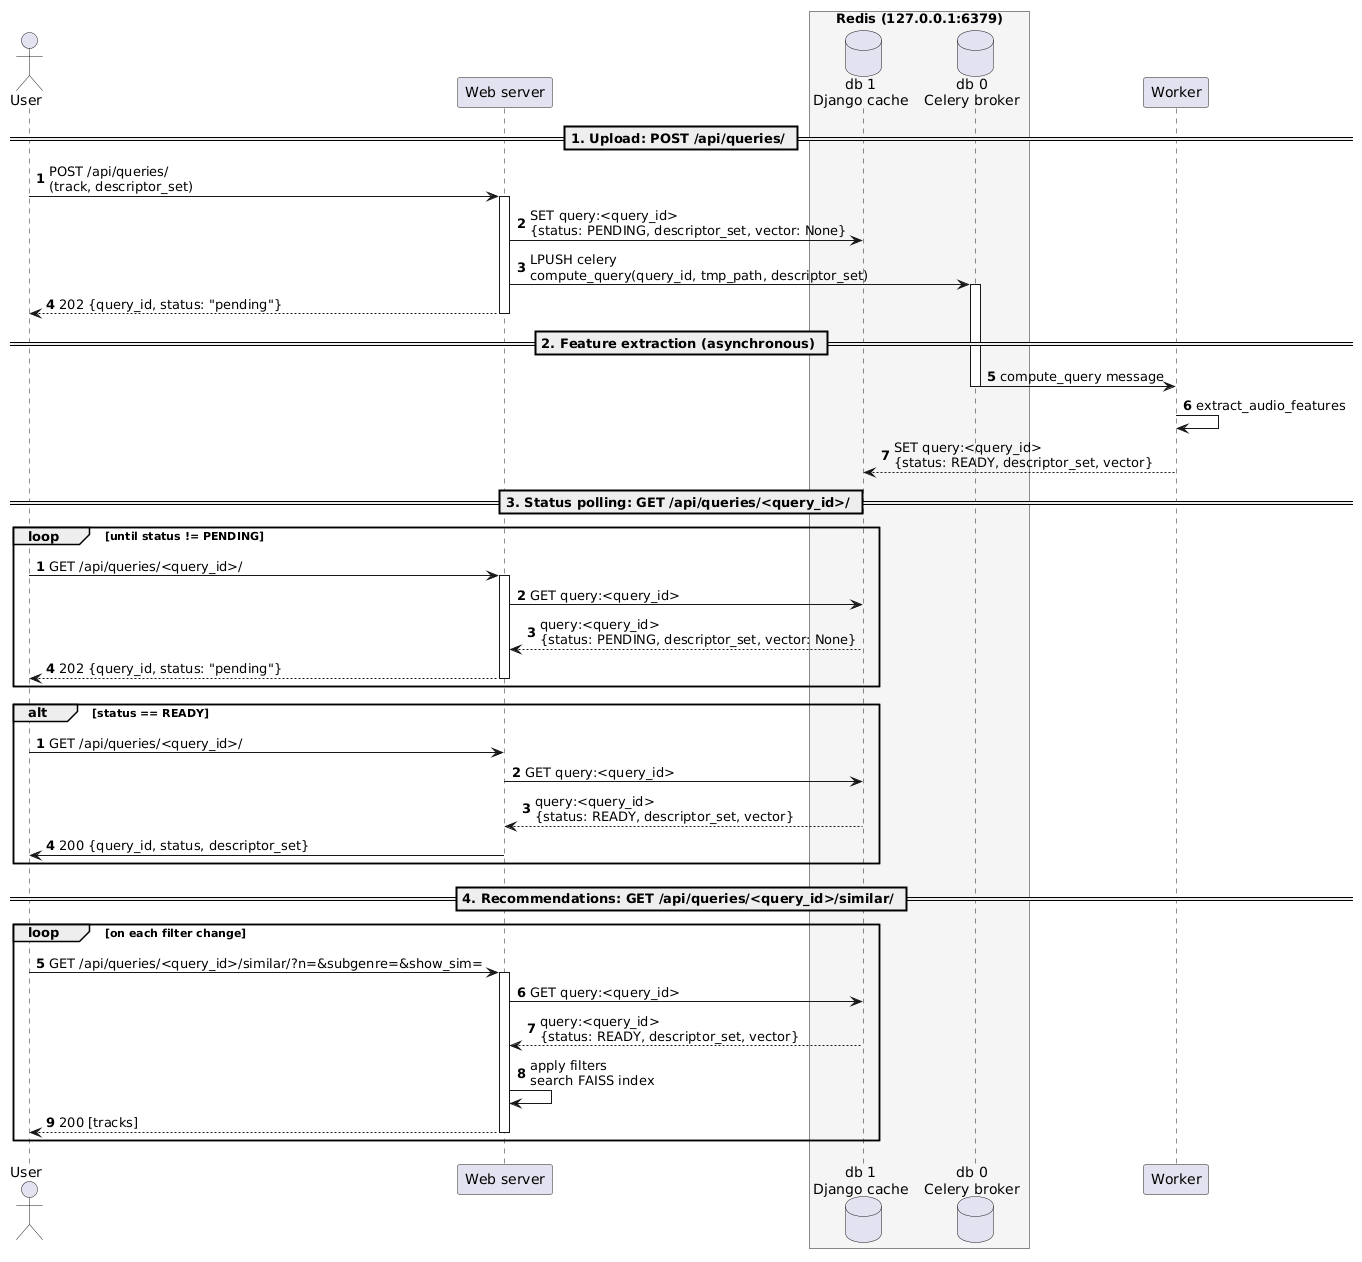

The diagram above was rendered by PlantUML. Its source (embedded in the PNG):
@startuml
actor User
participant "Web server" as Server

box "Redis (127.0.0.1:6379)" #F5F5F5
    database "db 1\nDjango cache" as Cache
    database "db 0\nCelery broker" as Broker
end box

participant "Worker" as Worker

autonumber
== 1. Upload: POST /api/queries/ ==
User -> Server: POST /api/queries/\n(track, descriptor_set)
activate Server
Server -> Cache: SET query:<query_id>\n{status: PENDING, descriptor_set, vector: None}
Server-> Broker: LPUSH celery\ncompute_query(query_id, tmp_path, descriptor_set)
activate Broker
Server --> User: 202 {query_id, status: "pending"}
deactivate Server

== 2. Feature extraction (asynchronous) ==
Broker -> Worker: compute_query message
deactivate Broker
Worker -> Worker: extract_audio_features
Worker --> Cache: SET query:<query_id>\n{status: READY, descriptor_set, vector}

== 3. Status polling: GET /api/queries/<query_id>/ ==
autonumber
loop until status != PENDING
    User -> Server: GET /api/queries/<query_id>/
    activate Server
    Server -> Cache: GET query:<query_id>
    Cache --> Server: query:<query_id>\n{status: PENDING, descriptor_set, vector: None}
    Server --> User: 202 {query_id, status: "pending"}
    deactivate Server
end

autonumber
alt status == READY
User -> Server: GET /api/queries/<query_id>/
Server -> Cache: GET query:<query_id>
Cache --> Server: query:<query_id>\n{status: READY, descriptor_set, vector}
Server -> User: 200 {query_id, status, descriptor_set}
end

== 4. Recommendations: GET /api/queries/<query_id>/similar/ ==
loop on each filter change
User -> Server: GET /api/queries/<query_id>/similar/?n=&subgenre=&show_sim=
activate Server
Server -> Cache: GET query:<query_id>
Cache --> Server: query:<query_id>\n{status: READY, descriptor_set, vector}
Server -> Server: apply filters\nsearch FAISS index
Server --> User: 200 [tracks]
deactivate Server
end
@enduml